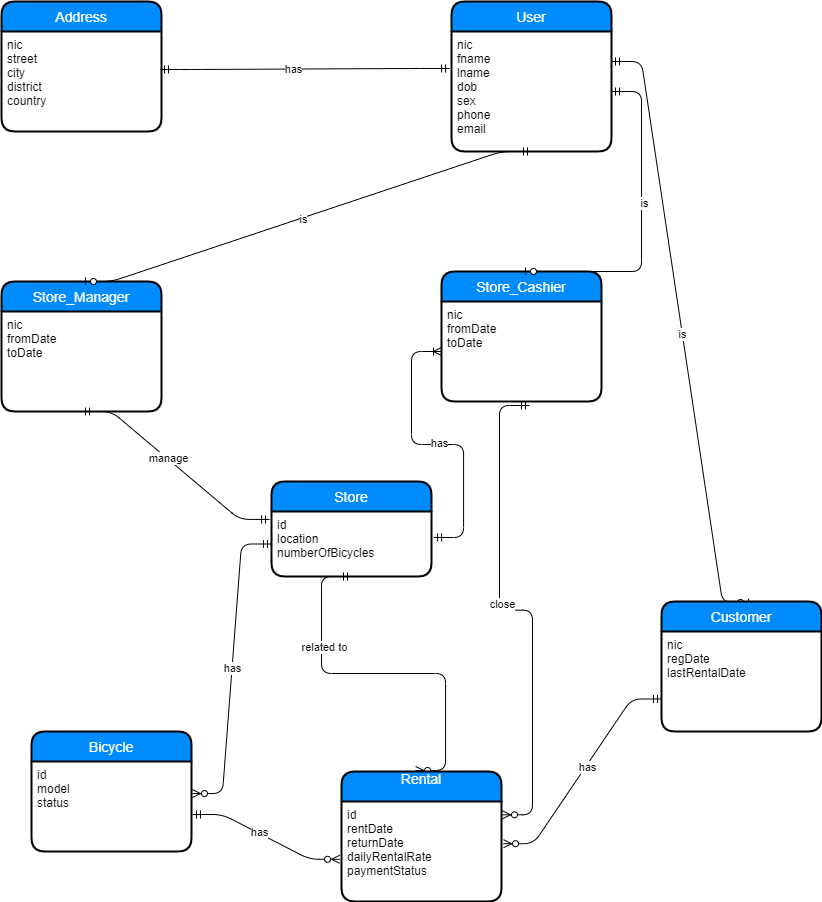

The diagram above was exported from draw.io. Its source (the exported page's mxGraphModel, read from the mxfile embedded in the PNG):
<mxGraphModel dx="868" dy="401" grid="1" gridSize="10" guides="1" tooltips="1" connect="1" arrows="1" fold="1" page="1" pageScale="1" pageWidth="827" pageHeight="1169" math="0" shadow="0">
  <root>
    <mxCell id="WIyWlLk6GJQsqaUBKTNV-0" />
    <mxCell id="WIyWlLk6GJQsqaUBKTNV-1" parent="WIyWlLk6GJQsqaUBKTNV-0" />
    <mxCell id="HlDYOrL815KgwPq9s0bN-7" value="" style="edgeStyle=entityRelationEdgeStyle;fontSize=12;html=1;endArrow=ERmandOne;entryX=-0.012;entryY=0.122;entryDx=0;entryDy=0;entryPerimeter=0;exitX=0.5;exitY=1;exitDx=0;exitDy=0;endFill=0;startArrow=ERmandOne;startFill=0;" parent="WIyWlLk6GJQsqaUBKTNV-1" source="lPbjvxkpG37-eonpN23G-5" target="HlDYOrL815KgwPq9s0bN-6" edge="1">
      <mxGeometry width="100" height="100" relative="1" as="geometry">
        <mxPoint x="210" y="484" as="sourcePoint" />
        <mxPoint x="570" y="640" as="targetPoint" />
      </mxGeometry>
    </mxCell>
    <mxCell id="6kSmNR_mQjilteeFX-36-3" value="manage" style="edgeLabel;html=1;align=center;verticalAlign=middle;resizable=0;points=[];" parent="HlDYOrL815KgwPq9s0bN-7" vertex="1" connectable="0">
      <mxGeometry x="-0.098" y="1" relative="1" as="geometry">
        <mxPoint as="offset" />
      </mxGeometry>
    </mxCell>
    <mxCell id="JdxMb1utlezCkptli6KL-3" value="" style="edgeStyle=entityRelationEdgeStyle;fontSize=12;html=1;endArrow=ERmandOne;endFill=0;startArrow=ERzeroToMany;entryX=0.55;entryY=1.04;entryDx=0;entryDy=0;exitX=1.006;exitY=0.133;exitDx=0;exitDy=0;exitPerimeter=0;startFill=1;entryPerimeter=0;" parent="WIyWlLk6GJQsqaUBKTNV-1" source="98Ld7b-_9axR_H9zd5Le-21" target="lPbjvxkpG37-eonpN23G-7" edge="1">
      <mxGeometry width="100" height="100" relative="1" as="geometry">
        <mxPoint x="720" y="640" as="sourcePoint" />
        <mxPoint x="677" y="500" as="targetPoint" />
      </mxGeometry>
    </mxCell>
    <mxCell id="6kSmNR_mQjilteeFX-36-8" value="close" style="edgeLabel;html=1;align=center;verticalAlign=middle;resizable=0;points=[];" parent="JdxMb1utlezCkptli6KL-3" vertex="1" connectable="0">
      <mxGeometry x="0.0903" y="-2" relative="1" as="geometry">
        <mxPoint as="offset" />
      </mxGeometry>
    </mxCell>
    <mxCell id="JdxMb1utlezCkptli6KL-5" value="" style="edgeStyle=entityRelationEdgeStyle;fontSize=12;html=1;endArrow=ERoneToMany;endFill=0;startArrow=ERmandOne;startFill=0;exitX=1.013;exitY=0.4;exitDx=0;exitDy=0;exitPerimeter=0;" parent="WIyWlLk6GJQsqaUBKTNV-1" source="HlDYOrL815KgwPq9s0bN-6" target="lPbjvxkpG37-eonpN23G-7" edge="1">
      <mxGeometry width="100" height="100" relative="1" as="geometry">
        <mxPoint x="560" y="475" as="sourcePoint" />
        <mxPoint x="677" y="475" as="targetPoint" />
      </mxGeometry>
    </mxCell>
    <mxCell id="6kSmNR_mQjilteeFX-36-5" value="has" style="edgeLabel;html=1;align=center;verticalAlign=middle;resizable=0;points=[];" parent="JdxMb1utlezCkptli6KL-5" vertex="1" connectable="0">
      <mxGeometry x="-0.0144" y="-2" relative="1" as="geometry">
        <mxPoint x="-1" as="offset" />
      </mxGeometry>
    </mxCell>
    <mxCell id="JdxMb1utlezCkptli6KL-7" value="" style="edgeStyle=entityRelationEdgeStyle;fontSize=12;html=1;endArrow=ERmandOne;endFill=0;startArrow=ERzeroToMany;exitX=1.013;exitY=0.422;exitDx=0;exitDy=0;exitPerimeter=0;entryX=0;entryY=0.75;entryDx=0;entryDy=0;" parent="WIyWlLk6GJQsqaUBKTNV-1" source="98Ld7b-_9axR_H9zd5Le-21" target="lPbjvxkpG37-eonpN23G-8" edge="1">
      <mxGeometry width="100" height="100" relative="1" as="geometry">
        <mxPoint x="370" y="670" as="sourcePoint" />
        <mxPoint x="730" y="792" as="targetPoint" />
      </mxGeometry>
    </mxCell>
    <mxCell id="6kSmNR_mQjilteeFX-36-10" value="has" style="edgeLabel;html=1;align=center;verticalAlign=middle;resizable=0;points=[];" parent="JdxMb1utlezCkptli6KL-7" vertex="1" connectable="0">
      <mxGeometry x="0.0505" y="-1" relative="1" as="geometry">
        <mxPoint as="offset" />
      </mxGeometry>
    </mxCell>
    <mxCell id="JdxMb1utlezCkptli6KL-8" value="" style="edgeStyle=entityRelationEdgeStyle;fontSize=12;html=1;endArrow=ERmandOne;endFill=0;startArrow=ERzeroToMany;exitX=1.006;exitY=0.356;exitDx=0;exitDy=0;exitPerimeter=0;entryX=0;entryY=0.5;entryDx=0;entryDy=0;" parent="WIyWlLk6GJQsqaUBKTNV-1" source="98Ld7b-_9axR_H9zd5Le-11" target="HlDYOrL815KgwPq9s0bN-6" edge="1">
      <mxGeometry width="100" height="100" relative="1" as="geometry">
        <mxPoint x="370" y="670" as="sourcePoint" />
        <mxPoint x="470" y="570" as="targetPoint" />
      </mxGeometry>
    </mxCell>
    <mxCell id="6kSmNR_mQjilteeFX-36-2" value="has" style="edgeLabel;html=1;align=center;verticalAlign=middle;resizable=0;points=[];" parent="JdxMb1utlezCkptli6KL-8" vertex="1" connectable="0">
      <mxGeometry x="0.0056" relative="1" as="geometry">
        <mxPoint as="offset" />
      </mxGeometry>
    </mxCell>
    <mxCell id="JdxMb1utlezCkptli6KL-9" value="" style="edgeStyle=entityRelationEdgeStyle;fontSize=12;html=1;endArrow=ERzeroToMany;endFill=1;startArrow=ERmandOne;exitX=1.006;exitY=0.589;exitDx=0;exitDy=0;exitPerimeter=0;entryX=-0.012;entryY=0.578;entryDx=0;entryDy=0;entryPerimeter=0;startFill=0;" parent="WIyWlLk6GJQsqaUBKTNV-1" source="98Ld7b-_9axR_H9zd5Le-11" target="98Ld7b-_9axR_H9zd5Le-21" edge="1">
      <mxGeometry width="100" height="100" relative="1" as="geometry">
        <mxPoint x="370" y="670" as="sourcePoint" />
        <mxPoint x="470" y="570" as="targetPoint" />
      </mxGeometry>
    </mxCell>
    <mxCell id="6kSmNR_mQjilteeFX-36-9" value="has" style="edgeLabel;html=1;align=center;verticalAlign=middle;resizable=0;points=[];" parent="JdxMb1utlezCkptli6KL-9" vertex="1" connectable="0">
      <mxGeometry x="-0.1033" y="1" relative="1" as="geometry">
        <mxPoint as="offset" />
      </mxGeometry>
    </mxCell>
    <mxCell id="JdxMb1utlezCkptli6KL-11" value="" style="edgeStyle=entityRelationEdgeStyle;fontSize=12;html=1;endArrow=ERmandOne;endFill=0;startArrow=ERzeroToMany;exitX=0.463;exitY=-0.008;exitDx=0;exitDy=0;exitPerimeter=0;entryX=0.5;entryY=1;entryDx=0;entryDy=0;" parent="WIyWlLk6GJQsqaUBKTNV-1" source="98Ld7b-_9axR_H9zd5Le-20" target="HlDYOrL815KgwPq9s0bN-6" edge="1">
      <mxGeometry width="100" height="100" relative="1" as="geometry">
        <mxPoint x="370" y="720" as="sourcePoint" />
        <mxPoint x="470" y="620" as="targetPoint" />
      </mxGeometry>
    </mxCell>
    <mxCell id="6kSmNR_mQjilteeFX-36-6" value="related to" style="edgeLabel;html=1;align=center;verticalAlign=middle;resizable=0;points=[];" parent="JdxMb1utlezCkptli6KL-11" vertex="1" connectable="0">
      <mxGeometry x="0.4714" y="-2" relative="1" as="geometry">
        <mxPoint as="offset" />
      </mxGeometry>
    </mxCell>
    <mxCell id="lPbjvxkpG37-eonpN23G-2" value="User" style="swimlane;childLayout=stackLayout;horizontal=1;startSize=30;horizontalStack=0;fillColor=#008cff;fontColor=#FFFFFF;rounded=1;fontSize=14;fontStyle=0;strokeWidth=2;resizeParent=0;resizeLast=1;shadow=0;dashed=0;align=center;" parent="WIyWlLk6GJQsqaUBKTNV-1" vertex="1">
      <mxGeometry x="490" y="40" width="160" height="150" as="geometry" />
    </mxCell>
    <mxCell id="lPbjvxkpG37-eonpN23G-3" value="nic&#10;fname&#10;lname&#10;dob&#10;sex&#10;phone&#10;email" style="align=left;strokeColor=none;fillColor=none;spacingLeft=4;fontSize=12;verticalAlign=top;resizable=0;rotatable=0;part=1;" parent="lPbjvxkpG37-eonpN23G-2" vertex="1">
      <mxGeometry y="30" width="160" height="120" as="geometry" />
    </mxCell>
    <mxCell id="98Ld7b-_9axR_H9zd5Le-10" value="Bicycle" style="swimlane;childLayout=stackLayout;horizontal=1;startSize=30;horizontalStack=0;fillColor=#008cff;fontColor=#FFFFFF;rounded=1;fontSize=14;fontStyle=0;strokeWidth=2;resizeParent=0;resizeLast=1;shadow=0;dashed=0;align=center;" parent="WIyWlLk6GJQsqaUBKTNV-1" vertex="1">
      <mxGeometry x="70" y="770" width="160" height="120" as="geometry" />
    </mxCell>
    <mxCell id="98Ld7b-_9axR_H9zd5Le-11" value="id&#10;model&#10;status" style="align=left;strokeColor=none;fillColor=none;spacingLeft=4;fontSize=12;verticalAlign=top;resizable=0;rotatable=0;part=1;" parent="98Ld7b-_9axR_H9zd5Le-10" vertex="1">
      <mxGeometry y="30" width="160" height="90" as="geometry" />
    </mxCell>
    <mxCell id="98Ld7b-_9axR_H9zd5Le-20" value="Rental&#10;" style="swimlane;childLayout=stackLayout;horizontal=1;startSize=30;horizontalStack=0;fillColor=#008cff;fontColor=#FFFFFF;rounded=1;fontSize=14;fontStyle=0;strokeWidth=2;resizeParent=0;resizeLast=1;shadow=0;dashed=0;align=center;" parent="WIyWlLk6GJQsqaUBKTNV-1" vertex="1">
      <mxGeometry x="380" y="810" width="160" height="130" as="geometry" />
    </mxCell>
    <mxCell id="98Ld7b-_9axR_H9zd5Le-21" value="id&#10;rentDate&#10;returnDate&#10;dailyRentalRate&#10;paymentStatus" style="align=left;strokeColor=none;fillColor=none;spacingLeft=4;fontSize=12;verticalAlign=top;resizable=0;rotatable=0;part=1;" parent="98Ld7b-_9axR_H9zd5Le-20" vertex="1">
      <mxGeometry y="30" width="160" height="100" as="geometry" />
    </mxCell>
    <mxCell id="lPbjvxkpG37-eonpN23G-0" value="Address" style="swimlane;childLayout=stackLayout;horizontal=1;startSize=30;horizontalStack=0;fillColor=#008cff;fontColor=#FFFFFF;rounded=1;fontSize=14;fontStyle=0;strokeWidth=2;resizeParent=0;resizeLast=1;shadow=0;dashed=0;align=center;" parent="WIyWlLk6GJQsqaUBKTNV-1" vertex="1">
      <mxGeometry x="40" y="40" width="160" height="130" as="geometry" />
    </mxCell>
    <mxCell id="lPbjvxkpG37-eonpN23G-1" value="nic&#10;street&#10;city&#10;district&#10;country" style="align=left;strokeColor=none;fillColor=none;spacingLeft=4;fontSize=12;verticalAlign=top;resizable=0;rotatable=0;part=1;" parent="lPbjvxkpG37-eonpN23G-0" vertex="1">
      <mxGeometry y="30" width="160" height="100" as="geometry" />
    </mxCell>
    <mxCell id="lPbjvxkpG37-eonpN23G-4" value="Store_Manager" style="swimlane;childLayout=stackLayout;horizontal=1;startSize=30;horizontalStack=0;fillColor=#008cff;fontColor=#FFFFFF;rounded=1;fontSize=14;fontStyle=0;strokeWidth=2;resizeParent=0;resizeLast=1;shadow=0;dashed=0;align=center;" parent="WIyWlLk6GJQsqaUBKTNV-1" vertex="1">
      <mxGeometry x="40" y="320" width="160" height="130" as="geometry" />
    </mxCell>
    <mxCell id="lPbjvxkpG37-eonpN23G-5" value="nic&#10;fromDate&#10;toDate" style="align=left;strokeColor=none;fillColor=none;spacingLeft=4;fontSize=12;verticalAlign=top;resizable=0;rotatable=0;part=1;" parent="lPbjvxkpG37-eonpN23G-4" vertex="1">
      <mxGeometry y="30" width="160" height="100" as="geometry" />
    </mxCell>
    <mxCell id="lPbjvxkpG37-eonpN23G-6" value="Store_Cashier" style="swimlane;childLayout=stackLayout;horizontal=1;startSize=30;horizontalStack=0;fillColor=#008cff;fontColor=#FFFFFF;rounded=1;fontSize=14;fontStyle=0;strokeWidth=2;resizeParent=0;resizeLast=1;shadow=0;dashed=0;align=center;" parent="WIyWlLk6GJQsqaUBKTNV-1" vertex="1">
      <mxGeometry x="480" y="310" width="160" height="130" as="geometry" />
    </mxCell>
    <mxCell id="lPbjvxkpG37-eonpN23G-7" value="nic&#10;fromDate&#10;toDate" style="align=left;strokeColor=none;fillColor=none;spacingLeft=4;fontSize=12;verticalAlign=top;resizable=0;rotatable=0;part=1;" parent="lPbjvxkpG37-eonpN23G-6" vertex="1">
      <mxGeometry y="30" width="160" height="100" as="geometry" />
    </mxCell>
    <mxCell id="lPbjvxkpG37-eonpN23G-10" value="" style="edgeStyle=entityRelationEdgeStyle;fontSize=12;html=1;endArrow=ERmandOne;startArrow=ERmandOne;exitX=0.994;exitY=0.38;exitDx=0;exitDy=0;exitPerimeter=0;entryX=-0.012;entryY=0.308;entryDx=0;entryDy=0;entryPerimeter=0;" parent="WIyWlLk6GJQsqaUBKTNV-1" source="lPbjvxkpG37-eonpN23G-1" target="lPbjvxkpG37-eonpN23G-3" edge="1">
      <mxGeometry width="100" height="100" relative="1" as="geometry">
        <mxPoint x="390" y="170" as="sourcePoint" />
        <mxPoint x="490" y="70" as="targetPoint" />
      </mxGeometry>
    </mxCell>
    <mxCell id="acMXawaZu40K88O70FAA-1" value="has" style="edgeLabel;html=1;align=center;verticalAlign=middle;resizable=0;points=[];" parent="lPbjvxkpG37-eonpN23G-10" vertex="1" connectable="0">
      <mxGeometry x="-0.0869" relative="1" as="geometry">
        <mxPoint as="offset" />
      </mxGeometry>
    </mxCell>
    <mxCell id="lPbjvxkpG37-eonpN23G-11" value="" style="edgeStyle=entityRelationEdgeStyle;fontSize=12;html=1;endArrow=ERmandOne;startArrow=ERzeroToOne;exitX=0.5;exitY=0;exitDx=0;exitDy=0;entryX=0.5;entryY=1;entryDx=0;entryDy=0;startFill=1;" parent="WIyWlLk6GJQsqaUBKTNV-1" source="lPbjvxkpG37-eonpN23G-4" target="lPbjvxkpG37-eonpN23G-3" edge="1">
      <mxGeometry width="100" height="100" relative="1" as="geometry">
        <mxPoint x="390" y="270" as="sourcePoint" />
        <mxPoint x="490" y="170" as="targetPoint" />
      </mxGeometry>
    </mxCell>
    <mxCell id="acMXawaZu40K88O70FAA-2" value="is" style="edgeLabel;html=1;align=center;verticalAlign=middle;resizable=0;points=[];" parent="lPbjvxkpG37-eonpN23G-11" vertex="1" connectable="0">
      <mxGeometry x="-0.0188" y="-1" relative="1" as="geometry">
        <mxPoint as="offset" />
      </mxGeometry>
    </mxCell>
    <mxCell id="lPbjvxkpG37-eonpN23G-12" value="" style="edgeStyle=entityRelationEdgeStyle;fontSize=12;html=1;endArrow=ERmandOne;startArrow=ERzeroToOne;exitX=0.5;exitY=0;exitDx=0;exitDy=0;startFill=1;" parent="WIyWlLk6GJQsqaUBKTNV-1" source="lPbjvxkpG37-eonpN23G-6" target="lPbjvxkpG37-eonpN23G-3" edge="1">
      <mxGeometry width="100" height="100" relative="1" as="geometry">
        <mxPoint x="390" y="320" as="sourcePoint" />
        <mxPoint x="490" y="220" as="targetPoint" />
      </mxGeometry>
    </mxCell>
    <mxCell id="acMXawaZu40K88O70FAA-3" value="is" style="edgeLabel;html=1;align=center;verticalAlign=middle;resizable=0;points=[];" parent="lPbjvxkpG37-eonpN23G-12" vertex="1" connectable="0">
      <mxGeometry x="0.1455" y="-2" relative="1" as="geometry">
        <mxPoint as="offset" />
      </mxGeometry>
    </mxCell>
    <mxCell id="HlDYOrL815KgwPq9s0bN-5" value="Store" style="swimlane;childLayout=stackLayout;horizontal=1;startSize=30;horizontalStack=0;fillColor=#008cff;fontColor=#FFFFFF;rounded=1;fontSize=14;fontStyle=0;strokeWidth=2;resizeParent=0;resizeLast=1;shadow=0;dashed=0;align=center;" parent="WIyWlLk6GJQsqaUBKTNV-1" vertex="1">
      <mxGeometry x="310" y="520" width="160" height="95" as="geometry" />
    </mxCell>
    <mxCell id="HlDYOrL815KgwPq9s0bN-6" value="id&#10;location&#10;numberOfBicycles" style="align=left;strokeColor=none;fillColor=none;spacingLeft=4;fontSize=12;verticalAlign=top;resizable=0;rotatable=0;part=1;" parent="HlDYOrL815KgwPq9s0bN-5" vertex="1">
      <mxGeometry y="30" width="160" height="65" as="geometry" />
    </mxCell>
    <mxCell id="lPbjvxkpG37-eonpN23G-13" value="" style="edgeStyle=entityRelationEdgeStyle;fontSize=12;html=1;endArrow=ERzeroToOne;startArrow=ERmandOne;exitX=1;exitY=0.25;exitDx=0;exitDy=0;entryX=0.569;entryY=0.008;entryDx=0;entryDy=0;entryPerimeter=0;endFill=1;" parent="WIyWlLk6GJQsqaUBKTNV-1" source="lPbjvxkpG37-eonpN23G-3" target="lPbjvxkpG37-eonpN23G-8" edge="1">
      <mxGeometry width="100" height="100" relative="1" as="geometry">
        <mxPoint x="727" y="210" as="sourcePoint" />
        <mxPoint x="827" y="110" as="targetPoint" />
      </mxGeometry>
    </mxCell>
    <mxCell id="acMXawaZu40K88O70FAA-4" value="is" style="edgeLabel;html=1;align=center;verticalAlign=middle;resizable=0;points=[];" parent="lPbjvxkpG37-eonpN23G-13" vertex="1" connectable="0">
      <mxGeometry x="0.0083" relative="1" as="geometry">
        <mxPoint as="offset" />
      </mxGeometry>
    </mxCell>
    <mxCell id="lPbjvxkpG37-eonpN23G-8" value="Customer" style="swimlane;childLayout=stackLayout;horizontal=1;startSize=30;horizontalStack=0;fillColor=#008cff;fontColor=#FFFFFF;rounded=1;fontSize=14;fontStyle=0;strokeWidth=2;resizeParent=0;resizeLast=1;shadow=0;dashed=0;align=center;" parent="WIyWlLk6GJQsqaUBKTNV-1" vertex="1">
      <mxGeometry x="700" y="640" width="160" height="130" as="geometry" />
    </mxCell>
    <mxCell id="lPbjvxkpG37-eonpN23G-9" value="nic&#10;regDate&#10;lastRentalDate" style="align=left;strokeColor=none;fillColor=none;spacingLeft=4;fontSize=12;verticalAlign=top;resizable=0;rotatable=0;part=1;" parent="lPbjvxkpG37-eonpN23G-8" vertex="1">
      <mxGeometry y="30" width="160" height="100" as="geometry" />
    </mxCell>
  </root>
</mxGraphModel>